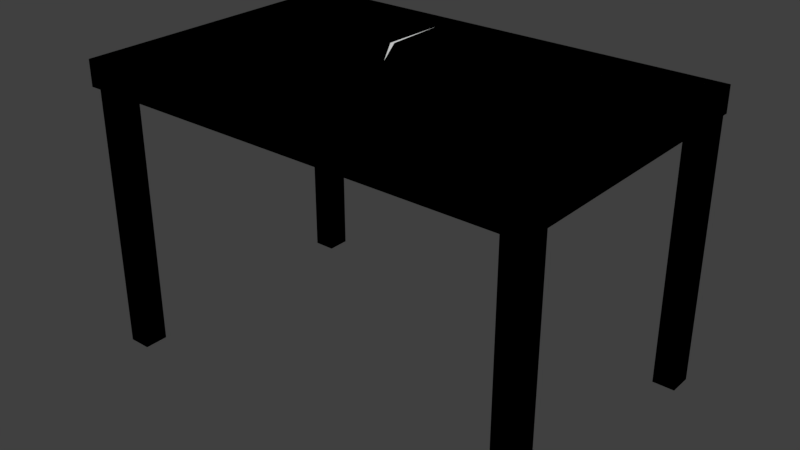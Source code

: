 # Source: table.blend  (saved by Blender 2.79.0; exported with 4.5.12 LTS)
import bpy
from mathutils import Matrix  # noqa: F401  (used for matrix-valued properties, if any)

bpy.ops.wm.read_factory_settings(use_empty=True)
scene = bpy.context.scene
scene.name = 'Scene'

# ---- collections
col_collection_1 = bpy.data.collections.new('Collection 1'); scene.collection.children.link(col_collection_1)

# ---- world
world_world = bpy.data.worlds.new('World'); scene.world = world_world
world_world.color = (0.05088, 0.05088, 0.05088)
world_world.use_sun_shadow = False
world_world.sun_shadow_jitter_overblur = 0.0
world_world.cycles.sampling_method = 'MANUAL'

# ---- meshes
me_t_part0_004 = bpy.data.meshes.new('t_part0.004')
me_t_part0_004.from_pydata([(-0.1972, 0.2104, 0.9185), (-0.3095, 0.01564, 0.9185), (-0.3122, 0.01879, 1.007), (-0.1937, 0.1854, 1.007), (-0.176, 0.179, 0.9185), (-0.1528, 0.1249, 1.007), (-0.1377, 0.1224, 0.9185), (-0.315, 0.0482, 0.9185), (-0.1954, 0.2634, 0.9185), (-0.3166, 0.04448, 1.007), (-0.192, 0.2687, 1.007), (-0.2835, 0.1047, 0.9185), (-0.266, 0.1355, 1.007)], [], [(12, 3, 10), (4, 3, 5, 6), (0, 3, 4), (8, 10, 3, 0), (1, 6, 5, 2), (2, 5, 3, 12, 9), (4, 11, 8, 0), (1, 2, 9, 7), (6, 1, 7, 11, 4), (9, 12, 10, 8, 11, 7)])
me_t_part0_004.use_remesh_preserve_volume = False
me_t_part0_004.use_remesh_preserve_attributes = False
me_t_part0_004.use_mirror_vertex_groups = False
me_t_part0_004.update()
me_t_part0_003 = bpy.data.meshes.new('t_part0.003')
me_t_part0_003.from_pydata([(-0.0912, 0.05349, 0.9185), (-0.3095, 0.01564, 0.9185), (-0.3122, 0.01879, 1.007), (-0.09656, 0.04161, 1.007), (-0.2354, -0.1696, 0.9185), (-0.2361, -0.1714, 1.007), (-0.1022, -0.06054, 0.9185), (-0.1069, -0.06558, 1.007), (-0.1528, 0.1249, 1.007), (-0.1377, 0.1224, 0.9185)], [], [(6, 4, 1, 9, 0), (5, 7, 3, 8, 2), (4, 5, 2, 1), (0, 3, 7, 6), (6, 7, 5, 4), (9, 8, 3, 0), (1, 2, 8, 9)])
me_t_part0_003.use_remesh_preserve_volume = False
me_t_part0_003.use_remesh_preserve_attributes = False
me_t_part0_003.use_mirror_vertex_groups = False
me_t_part0_003.update()
me_t_part0_002 = bpy.data.meshes.new('t_part0.002')
me_t_part0_002.from_pydata([(-0.1146, -0.1884, 0.9185), (-0.2501, -0.3801, 0.9185), (-0.219, -0.2105, 0.9185), (-0.2268, -0.1947, 1.007), (-0.2562, -0.3549, 1.007), (-0.1186, -0.1868, 1.007), (-0.2374, -0.4251, 1.007), (-0.1187, -0.2596, 0.9185), (-0.235, -0.4367, 0.9185), (-0.1223, -0.2496, 1.007), (-0.2354, -0.1696, 0.9185), (-0.2361, -0.1714, 1.007), (-0.1022, -0.06054, 0.9185), (-0.1069, -0.06558, 1.007)], [], [(12, 13, 5, 0), (1, 4, 3, 2), (6, 4, 1, 8), (0, 5, 9, 7), (8, 7, 9, 6), (6, 9, 5, 13, 11, 3, 4), (8, 1, 2, 10, 12, 0, 7), (2, 3, 11, 10), (11, 13, 12, 10)])
me_t_part0_002.use_remesh_preserve_volume = False
me_t_part0_002.use_remesh_preserve_attributes = False
me_t_part0_002.use_mirror_vertex_groups = False
me_t_part0_002.update()
me_t_part0_001 = bpy.data.meshes.new('t_part0.001')
me_t_part0_001.from_pydata([(-0.1635, -0.5131, 0.9185), (-0.127, -0.402, 0.9185), (-0.2145, -0.5131, 0.9185), (-0.2138, -0.5131, 1.007), (-0.1714, -0.5131, 1.007), (-0.1304, -0.3885, 1.007), (-0.2374, -0.4251, 1.007), (-0.1187, -0.2596, 0.9185), (-0.235, -0.4367, 0.9185), (-0.1223, -0.2496, 1.007)], [], [(0, 4, 3, 2), (4, 0, 1, 5), (7, 9, 5, 1), (2, 8, 7, 1, 0), (4, 5, 9, 6, 3), (3, 6, 8, 2), (8, 6, 9, 7)])
me_t_part0_001.use_remesh_preserve_volume = False
me_t_part0_001.use_remesh_preserve_attributes = False
me_t_part0_001.use_mirror_vertex_groups = False
me_t_part0_001.update()
me_t_part14 = bpy.data.meshes.new('t_part14')
me_t_part14.from_pydata([(0.7889, 0.5131, 0.9185), (0.7889, 0.5131, 1.007), (0.7889, -0.02461, 0.9185), (0.7889, -0.2135, 1.007), (-0.0912, 0.05349, 0.9185), (-0.1146, -0.1884, 0.9185), (-0.1635, -0.5131, 0.9185), (-0.127, -0.402, 0.9185), (0.07073, -0.5131, 0.9185), (-0.2402, 0.5131, 1.007), (-0.1833, 0.1925, 1.007), (-0.1891, 0.4075, 1.007), (-0.1972, 0.2104, 0.9185), (-0.2241, 0.5131, 0.9185), (0.3484, -0.5131, 1.007), (-0.1714, -0.5131, 1.007), (-0.1892, 0.441, 0.9185), (-0.1304, -0.3885, 1.007), (-0.1186, -0.1868, 1.007), (-0.09656, 0.04161, 1.007)], [], [(0, 1, 3, 2), (6, 7, 5, 4, 12, 2, 8), (1, 9, 11, 10), (8, 14, 15, 6), (13, 9, 1, 0), (10, 19, 18, 17, 15, 14, 3, 1), (2, 12, 16, 13, 0), (9, 13, 16, 11), (11, 16, 12, 10), (12, 4, 19, 10), (4, 5, 18, 19), (5, 7, 17, 18), (7, 6, 15, 17), (2, 3, 14, 8)])
me_t_part14.use_remesh_preserve_volume = False
me_t_part14.use_remesh_preserve_attributes = False
me_t_part14.use_mirror_vertex_groups = False
me_t_part14.update()
me_t_part13 = bpy.data.meshes.new('t_part13')
me_t_part13.from_pydata([(-0.7889, -0.5131, 0.9185), (-0.7889, -0.5131, 1.007), (-0.7889, 0.5131, 0.9185), (-0.7889, 0.5131, 1.007), (-0.2714, 0.5131, 0.9185), (-0.2145, -0.5131, 0.9185), (-0.2501, -0.3801, 0.9185), (-0.219, -0.2105, 0.9185), (-0.3095, 0.01564, 0.9185), (-0.3434, 0.2163, 0.9185), (-0.2138, -0.5131, 1.007), (-0.2703, 0.5131, 1.007), (-0.3442, 0.2083, 1.007), (-0.3122, 0.01879, 1.007), (-0.2268, -0.1947, 1.007), (-0.2562, -0.3549, 1.007), (-0.3251, 0.09477, 1.007), (-0.3202, 0.07943, 0.9185)], [], [(0, 1, 3, 2), (2, 3, 11, 4), (2, 4, 9, 17, 8, 7, 6, 5, 0), (5, 10, 1, 0), (5, 6, 15, 10), (6, 7, 14, 15), (7, 8, 13, 14), (8, 17, 16, 13), (16, 17, 9, 12), (12, 9, 4, 11), (16, 12, 11, 3, 1, 10, 15, 14, 13)])
me_t_part13.use_remesh_preserve_volume = False
me_t_part13.use_remesh_preserve_attributes = False
me_t_part13.use_mirror_vertex_groups = False
me_t_part13.update()
me_t_part12 = bpy.data.meshes.new('t_part12')
me_t_part12.from_pydata([(0.7055, -0.4904, 0.9214), (0.7055, -0.4086, 0.9214), (0.7827, -0.4904, 0.9214), (0.7827, -0.4086, 0.9214), (0.7055, -0.4904, 0.7136), (0.7055, -0.4086, 0.6555), (0.7827, -0.4086, 0.6986), (0.7827, -0.4904, 0.7567)], [], [(4, 0, 1, 5), (5, 1, 3, 6), (6, 3, 2, 7), (7, 2, 0, 4), (3, 1, 0, 2), (6, 7, 4, 5)])
me_t_part12.use_remesh_preserve_volume = False
me_t_part12.use_remesh_preserve_attributes = False
me_t_part12.use_mirror_vertex_groups = False
me_t_part12.update()
me_t_part11 = bpy.data.meshes.new('t_part11')
me_t_part11.from_pydata([(0.7055, -0.4904, 0.0), (0.7055, -0.4086, 0.0), (0.7827, -0.4904, 0.0), (0.7827, -0.4086, 0.0), (0.7055, -0.4904, 0.3962), (0.7055, -0.4086, 0.295), (0.7827, -0.4086, 0.355), (0.7827, -0.4904, 0.4561)], [], [(1, 3, 2, 0), (3, 6, 7, 2), (1, 5, 6, 3), (0, 4, 5, 1), (2, 7, 4, 0), (6, 5, 4, 7)])
me_t_part11.use_remesh_preserve_volume = False
me_t_part11.use_remesh_preserve_attributes = False
me_t_part11.use_mirror_vertex_groups = False
me_t_part11.update()
me_t_part10 = bpy.data.meshes.new('t_part10')
me_t_part10.from_pydata([(0.7055, -0.4904, 0.3962), (0.7055, -0.4086, 0.295), (0.7827, -0.4086, 0.355), (0.7827, -0.4904, 0.4561), (0.7055, -0.4904, 0.7136), (0.7055, -0.4086, 0.6555), (0.7827, -0.4086, 0.6986), (0.7827, -0.4904, 0.7567)], [], [(2, 6, 7, 3), (1, 5, 6, 2), (0, 4, 5, 1), (3, 7, 4, 0), (6, 5, 4, 7), (2, 3, 0, 1)])
me_t_part10.use_remesh_preserve_volume = False
me_t_part10.use_remesh_preserve_attributes = False
me_t_part10.use_mirror_vertex_groups = False
me_t_part10.update()
me_t_part8 = bpy.data.meshes.new('t_part8')
me_t_part8.from_pydata([(0.7055, 0.4247, 0.9214), (0.7055, 0.5066, 0.9214), (0.7827, 0.4247, 0.9214), (0.7827, 0.5066, 0.9214), (0.7055, 0.4247, 0.6814), (0.7055, 0.5066, 0.643), (0.7827, 0.5066, 0.6676), (0.7827, 0.4247, 0.706)], [], [(5, 1, 3, 6), (6, 3, 2, 7), (7, 2, 0, 4), (3, 1, 0, 2), (4, 0, 1, 5), (6, 7, 4, 5)])
me_t_part8.use_remesh_preserve_volume = False
me_t_part8.use_remesh_preserve_attributes = False
me_t_part8.use_mirror_vertex_groups = False
me_t_part8.update()
me_t_part9 = bpy.data.meshes.new('t_part9')
me_t_part9.from_pydata([(0.7055, 0.4247, 0.0), (0.7055, 0.5066, 0.0), (0.7827, 0.4247, 0.0), (0.7827, 0.5066, 0.0), (0.7055, 0.4247, 0.6814), (0.7055, 0.5066, 0.643), (0.7827, 0.5066, 0.6676), (0.7827, 0.4247, 0.706)], [], [(1, 3, 2, 0), (3, 6, 7, 2), (1, 5, 6, 3), (0, 4, 5, 1), (2, 7, 4, 0), (6, 5, 4, 7)])
me_t_part9.use_remesh_preserve_volume = False
me_t_part9.use_remesh_preserve_attributes = False
me_t_part9.use_mirror_vertex_groups = False
me_t_part9.update()
me_t_part6 = bpy.data.meshes.new('t_part6')
me_t_part6.from_pydata([(-0.7827, 0.4247, 0.9214), (-0.7827, 0.5066, 0.9214), (-0.7055, 0.4247, 0.9214), (-0.7055, 0.5066, 0.9214), (-0.7827, 0.4247, 0.207), (-0.7827, 0.5066, 0.1686), (-0.7055, 0.5066, 0.1932), (-0.7055, 0.4247, 0.2316)], [], [(4, 0, 1, 5), (5, 1, 3, 6), (6, 3, 2, 7), (7, 2, 0, 4), (3, 1, 0, 2), (6, 7, 4, 5)])
me_t_part6.use_remesh_preserve_volume = False
me_t_part6.use_remesh_preserve_attributes = False
me_t_part6.use_mirror_vertex_groups = False
me_t_part6.update()
me_t_part7 = bpy.data.meshes.new('t_part7')
me_t_part7.from_pydata([(0.7889, -0.5131, 0.9185), (0.7889, -0.5131, 1.007), (0.7889, -0.02461, 0.9185), (0.7889, -0.2135, 1.007), (0.07073, -0.5131, 0.9185), (0.3484, -0.5131, 1.007)], [], [(2, 3, 1, 0), (4, 2, 0), (3, 5, 1), (0, 1, 5, 4), (4, 5, 3, 2)])
me_t_part7.use_remesh_preserve_volume = False
me_t_part7.use_remesh_preserve_attributes = False
me_t_part7.use_mirror_vertex_groups = False
me_t_part7.update()
me_t_part5 = bpy.data.meshes.new('t_part5')
me_t_part5.from_pydata([(-0.7827, 0.4247, 0.0), (-0.7827, 0.5066, 0.0), (-0.7055, 0.4247, 0.0), (-0.7055, 0.5066, 0.0), (-0.7827, 0.4247, 0.207), (-0.7827, 0.5066, 0.1686), (-0.7055, 0.5066, 0.1932), (-0.7055, 0.4247, 0.2316)], [], [(1, 3, 2, 0), (3, 6, 7, 2), (1, 5, 6, 3), (0, 4, 5, 1), (2, 7, 4, 0), (6, 5, 4, 7)])
me_t_part5.use_remesh_preserve_volume = False
me_t_part5.use_remesh_preserve_attributes = False
me_t_part5.use_mirror_vertex_groups = False
me_t_part5.update()
me_t_part3 = bpy.data.meshes.new('t_part3')
me_t_part3.from_pydata([(-0.7827, -0.4904, 0.0), (-0.7827, -0.4086, 0.0), (-0.7055, -0.4904, 0.0), (-0.7055, -0.4086, 0.0), (-0.7827, -0.4904, 0.431), (-0.7827, -0.4086, 0.4243), (-0.7055, -0.4086, 0.387), (-0.7055, -0.4904, 0.3937)], [], [(1, 3, 2, 0), (3, 6, 7, 2), (1, 5, 6, 3), (0, 4, 5, 1), (2, 7, 4, 0), (6, 5, 4, 7)])
me_t_part3.use_remesh_preserve_volume = False
me_t_part3.use_remesh_preserve_attributes = False
me_t_part3.use_mirror_vertex_groups = False
me_t_part3.update()
me_t_part2 = bpy.data.meshes.new('t_part2')
me_t_part2.from_pydata([(-0.7827, -0.4904, 0.9214), (-0.7827, -0.4086, 0.9214), (-0.7055, -0.4904, 0.9214), (-0.7055, -0.4086, 0.9214), (-0.7827, -0.4904, 0.6358), (-0.7827, -0.4086, 0.5975), (-0.7055, -0.4086, 0.6221), (-0.7055, -0.4904, 0.6605)], [], [(4, 0, 1, 5), (5, 1, 3, 6), (6, 3, 2, 7), (7, 2, 0, 4), (3, 1, 0, 2), (6, 7, 4, 5)])
me_t_part2.use_remesh_preserve_volume = False
me_t_part2.use_remesh_preserve_attributes = False
me_t_part2.use_mirror_vertex_groups = False
me_t_part2.update()
me_t_part1 = bpy.data.meshes.new('t_part1')
me_t_part1.from_pydata([(-0.7827, -0.4904, 0.431), (-0.7827, -0.4086, 0.4243), (-0.7055, -0.4086, 0.387), (-0.7055, -0.4904, 0.3937), (-0.7827, -0.4904, 0.6358), (-0.7827, -0.4086, 0.5975), (-0.7055, -0.4086, 0.6221), (-0.7055, -0.4904, 0.6605)], [], [(2, 6, 7, 3), (1, 5, 6, 2), (0, 4, 5, 1), (3, 7, 4, 0), (6, 5, 4, 7), (2, 3, 0, 1)])
me_t_part1.use_remesh_preserve_volume = False
me_t_part1.use_remesh_preserve_attributes = False
me_t_part1.use_mirror_vertex_groups = False
me_t_part1.update()
me_t_part0 = bpy.data.meshes.new('t_part0')
me_t_part0.from_pydata([(-0.2714, 0.5131, 0.9185), (-0.2241, 0.5131, 0.9185), (-0.3434, 0.2163, 0.9185), (-0.2402, 0.5131, 1.007), (-0.2703, 0.5131, 1.007), (-0.1892, 0.441, 0.9185), (-0.3442, 0.2083, 1.007), (-0.1891, 0.4075, 1.007), (-0.3251, 0.09477, 1.007), (-0.3202, 0.07943, 0.9185), (-0.315, 0.0482, 0.9185), (-0.1954, 0.2634, 0.9185), (-0.3166, 0.04448, 1.007), (-0.192, 0.2687, 1.007), (-0.2835, 0.1047, 0.9185), (-0.266, 0.1355, 1.007)], [], [(0, 4, 3, 1), (14, 9, 2, 0, 1, 5, 11), (3, 7, 5, 1), (6, 4, 0, 2), (9, 8, 6, 2), (10, 12, 8, 9), (12, 15, 8), (14, 10, 9), (8, 15, 13, 7, 3, 4, 6), (5, 7, 13, 11), (13, 15, 12, 10, 14, 11)])
me_t_part0.use_remesh_preserve_volume = False
me_t_part0.use_remesh_preserve_attributes = False
me_t_part0.use_mirror_vertex_groups = False
me_t_part0.update()
me_cube_001 = bpy.data.meshes.new('Cube.001')
me_cube_001.from_pydata([(-0.7889, -0.5131, 0.9185), (-0.7889, -0.5131, 1.007), (-0.7889, 0.5131, 0.9185), (-0.7889, 0.5131, 1.007), (0.7889, -0.5131, 0.9185), (0.7889, -0.5131, 1.007), (0.7889, 0.5131, 0.9185), (0.7889, 0.5131, 1.007), (0.7055, 0.4247, 0.0), (0.7055, 0.4247, 0.9214), (0.7055, 0.5066, 0.0), (0.7055, 0.5066, 0.9214), (0.7827, 0.4247, 0.0), (0.7827, 0.4247, 0.9214), (0.7827, 0.5066, 0.0), (0.7827, 0.5066, 0.9214), (-0.7827, 0.4247, 0.0), (-0.7827, 0.4247, 0.9214), (-0.7827, 0.5066, 0.0), (-0.7827, 0.5066, 0.9214), (-0.7055, 0.4247, 0.0), (-0.7055, 0.4247, 0.9214), (-0.7055, 0.5066, 0.0), (-0.7055, 0.5066, 0.9214), (0.7055, -0.4904, 0.0), (0.7055, -0.4904, 0.9214), (0.7055, -0.4086, 0.0), (0.7055, -0.4086, 0.9214), (0.7827, -0.4904, 0.0), (0.7827, -0.4904, 0.9214), (0.7827, -0.4086, 0.0), (0.7827, -0.4086, 0.9214), (-0.7827, -0.4904, 0.0), (-0.7827, -0.4904, 0.9214), (-0.7827, -0.4086, 0.0), (-0.7827, -0.4086, 0.9214), (-0.7055, -0.4904, 0.0), (-0.7055, -0.4904, 0.9214), (-0.7055, -0.4086, 0.0), (-0.7055, -0.4086, 0.9214)], [], [(0, 1, 3, 2), (2, 3, 7, 6), (6, 7, 5, 4), (4, 5, 1, 0), (2, 6, 4, 0), (7, 3, 1, 5), (8, 9, 11, 10), (10, 11, 15, 14), (14, 15, 13, 12), (12, 13, 9, 8), (10, 14, 12, 8), (15, 11, 9, 13), (16, 17, 19, 18), (18, 19, 23, 22), (22, 23, 21, 20), (20, 21, 17, 16), (18, 22, 20, 16), (23, 19, 17, 21), (24, 25, 27, 26), (26, 27, 31, 30), (30, 31, 29, 28), (28, 29, 25, 24), (26, 30, 28, 24), (31, 27, 25, 29), (32, 33, 35, 34), (34, 35, 39, 38), (38, 39, 37, 36), (36, 37, 33, 32), (34, 38, 36, 32), (39, 35, 33, 37)])
me_cube_001.use_remesh_preserve_volume = False
me_cube_001.use_remesh_preserve_attributes = False
me_cube_001.use_mirror_vertex_groups = False
me_cube_001.update()

# ---- objects
ob_table_destroyed = bpy.data.objects.new('table_destroyed', None)
ob_table_destroing_017 = bpy.data.objects.new('table_Destroing.017', me_t_part0_004)
ob_table_destroing_016 = bpy.data.objects.new('table_Destroing.016', me_t_part0_003)
ob_table_destroing_015 = bpy.data.objects.new('table_Destroing.015', me_t_part0_002)
ob_table_destroing_000 = bpy.data.objects.new('table_Destroing.000', me_t_part0_001)
ob_table_destroing_014 = bpy.data.objects.new('table_Destroing.014', me_t_part14)
ob_table_destroing_013 = bpy.data.objects.new('table_Destroing.013', me_t_part13)
ob_table_destroing_012 = bpy.data.objects.new('table_Destroing.012', me_t_part12)
ob_table_destroing_011 = bpy.data.objects.new('table_Destroing.011', me_t_part11)
ob_table_destroing_010 = bpy.data.objects.new('table_Destroing.010', me_t_part10)
ob_table_destroing_008 = bpy.data.objects.new('table_Destroing.008', me_t_part8)
ob_table_destroing_009 = bpy.data.objects.new('table_Destroing.009', me_t_part9)
ob_table_destroing_006 = bpy.data.objects.new('table_Destroing.006', me_t_part6)
ob_table_destroing_007 = bpy.data.objects.new('table_Destroing.007', me_t_part7)
ob_table_destroing_005 = bpy.data.objects.new('table_Destroing.005', me_t_part5)
ob_table_destroing_004 = bpy.data.objects.new('table_Destroing.004', me_t_part3)
ob_table_destroing_003 = bpy.data.objects.new('table_Destroing.003', me_t_part2)
ob_table_destroing_002 = bpy.data.objects.new('table_Destroing.002', me_t_part1)
ob_table_destroing_001 = bpy.data.objects.new('table_Destroing.001', me_t_part0)
ob_table = bpy.data.objects.new('table', me_cube_001)

# ---- transforms, parenting, visibility, modifiers, constraints
ob_table_destroyed.location = (0.0, 0.0, 0.0)
ob_table_destroyed.empty_display_type = 'CUBE'
ob_table_destroyed.empty_image_offset = (0.0, 0.0)
ob_table_destroyed.lineart.crease_threshold = 0.0
ob_table_destroing_017.parent = ob_table_destroyed
ob_table_destroing_017.location = (0.0, 0.0, 0.0)
ob_table_destroing_017.lineart.crease_threshold = 0.0
ob_table_destroing_016.parent = ob_table_destroyed
ob_table_destroing_016.location = (0.0, 0.0, 0.0)
ob_table_destroing_016.lineart.crease_threshold = 0.0
ob_table_destroing_015.parent = ob_table_destroyed
ob_table_destroing_015.location = (0.0, 0.0, 0.0)
ob_table_destroing_015.lineart.crease_threshold = 0.0
ob_table_destroing_000.parent = ob_table_destroyed
ob_table_destroing_000.location = (0.0, 0.0, 0.0)
ob_table_destroing_000.lineart.crease_threshold = 0.0
ob_table_destroing_014.parent = ob_table_destroyed
ob_table_destroing_014.location = (0.0, 0.0, 0.0)
ob_table_destroing_014.lineart.crease_threshold = 0.0
ob_table_destroing_013.parent = ob_table_destroyed
ob_table_destroing_013.location = (0.0, 0.0, 0.0)
ob_table_destroing_013.lineart.crease_threshold = 0.0
ob_table_destroing_012.parent = ob_table_destroyed
ob_table_destroing_012.location = (0.0, 0.0, 0.0)
ob_table_destroing_012.lineart.crease_threshold = 0.0
ob_table_destroing_011.parent = ob_table_destroyed
ob_table_destroing_011.location = (0.0, 0.0, 0.0)
ob_table_destroing_011.lineart.crease_threshold = 0.0
ob_table_destroing_010.parent = ob_table_destroyed
ob_table_destroing_010.location = (0.0, 0.0, 0.0)
ob_table_destroing_010.lineart.crease_threshold = 0.0
ob_table_destroing_008.parent = ob_table_destroyed
ob_table_destroing_008.location = (0.0, 0.0, 0.0)
ob_table_destroing_008.lineart.crease_threshold = 0.0
ob_table_destroing_009.parent = ob_table_destroyed
ob_table_destroing_009.location = (0.0, 0.0, 0.0)
ob_table_destroing_009.lineart.crease_threshold = 0.0
ob_table_destroing_006.parent = ob_table_destroyed
ob_table_destroing_006.location = (0.0, 0.0, 0.0)
ob_table_destroing_006.lineart.crease_threshold = 0.0
ob_table_destroing_007.parent = ob_table_destroyed
ob_table_destroing_007.location = (0.0, 0.0, 0.0)
ob_table_destroing_007.lineart.crease_threshold = 0.0
ob_table_destroing_005.parent = ob_table_destroyed
ob_table_destroing_005.location = (0.0, 0.0, 0.0)
ob_table_destroing_005.lineart.crease_threshold = 0.0
ob_table_destroing_004.parent = ob_table_destroyed
ob_table_destroing_004.location = (0.0, 0.0, 0.0)
ob_table_destroing_004.lineart.crease_threshold = 0.0
ob_table_destroing_003.parent = ob_table_destroyed
ob_table_destroing_003.location = (0.0, 0.0, 0.0)
ob_table_destroing_003.lineart.crease_threshold = 0.0
ob_table_destroing_002.parent = ob_table_destroyed
ob_table_destroing_002.location = (0.0, 0.0, 0.0)
ob_table_destroing_002.lineart.crease_threshold = 0.0
ob_table_destroing_001.parent = ob_table_destroyed
ob_table_destroing_001.location = (0.0, 0.0, 0.0)
ob_table_destroing_001.lineart.crease_threshold = 0.0
ob_table.location = (0.0, 0.0, 0.0)
ob_table.lineart.crease_threshold = 0.0

# ---- collection membership
col_collection_1.objects.link(ob_table_destroyed)
col_collection_1.objects.link(ob_table_destroing_017)
col_collection_1.objects.link(ob_table_destroing_016)
col_collection_1.objects.link(ob_table_destroing_015)
col_collection_1.objects.link(ob_table_destroing_000)
col_collection_1.objects.link(ob_table_destroing_014)
col_collection_1.objects.link(ob_table_destroing_013)
col_collection_1.objects.link(ob_table_destroing_012)
col_collection_1.objects.link(ob_table_destroing_011)
col_collection_1.objects.link(ob_table_destroing_010)
col_collection_1.objects.link(ob_table_destroing_008)
col_collection_1.objects.link(ob_table_destroing_009)
col_collection_1.objects.link(ob_table_destroing_006)
col_collection_1.objects.link(ob_table_destroing_007)
col_collection_1.objects.link(ob_table_destroing_005)
col_collection_1.objects.link(ob_table_destroing_004)
col_collection_1.objects.link(ob_table_destroing_003)
col_collection_1.objects.link(ob_table_destroing_002)
col_collection_1.objects.link(ob_table_destroing_001)
col_collection_1.objects.link(ob_table)

# ---- scene / render settings (as saved in the file)
scene.frame_start = 1; scene.frame_end = 250; scene.frame_set(1)
scene.render.engine = 'CYCLES'
scene.render.resolution_percentage = 50
scene.render.dither_intensity = 0.0
scene.cycles.use_denoising = False
scene.cycles.samples = 128
scene.cycles.sampling_pattern = 'TABULATED_SOBOL'
scene.cycles.use_adaptive_sampling = False
scene.cycles.use_light_tree = False
scene.cycles.blur_glossy = 0.0
scene.cycles.sample_clamp_indirect = 0.0
scene.view_settings.view_transform = 'Standard'
bpy.context.view_layer.update()

# ---- added for rendering (the .blend has no active camera and no usable light): camera, sun
cam_auto = bpy.data.cameras.new('AutoCamera')
cam_auto.lens = 50.0
cam_auto.sensor_width = 36.0
cam_auto.clip_end = 1000.0
ob_auto_camera = bpy.data.objects.new('AutoCamera', cam_auto)
scene.collection.objects.link(ob_auto_camera)
ob_auto_camera.location = (1.97509, -2.3701, 2.0836)
ob_auto_camera.rotation_euler = (1.09748, -7.21219e-08, 0.694738)
scene.camera = ob_auto_camera
light_auto_sun = bpy.data.lights.new('AutoSun', 'SUN')
light_auto_sun.energy = 3.0
light_auto_sun.angle = 0.0523599
ob_auto_sun = bpy.data.objects.new('AutoSun', light_auto_sun)
scene.collection.objects.link(ob_auto_sun)
ob_auto_sun.rotation_euler = (0.872665, 0.174533, 0.523599)
bpy.context.view_layer.update()
